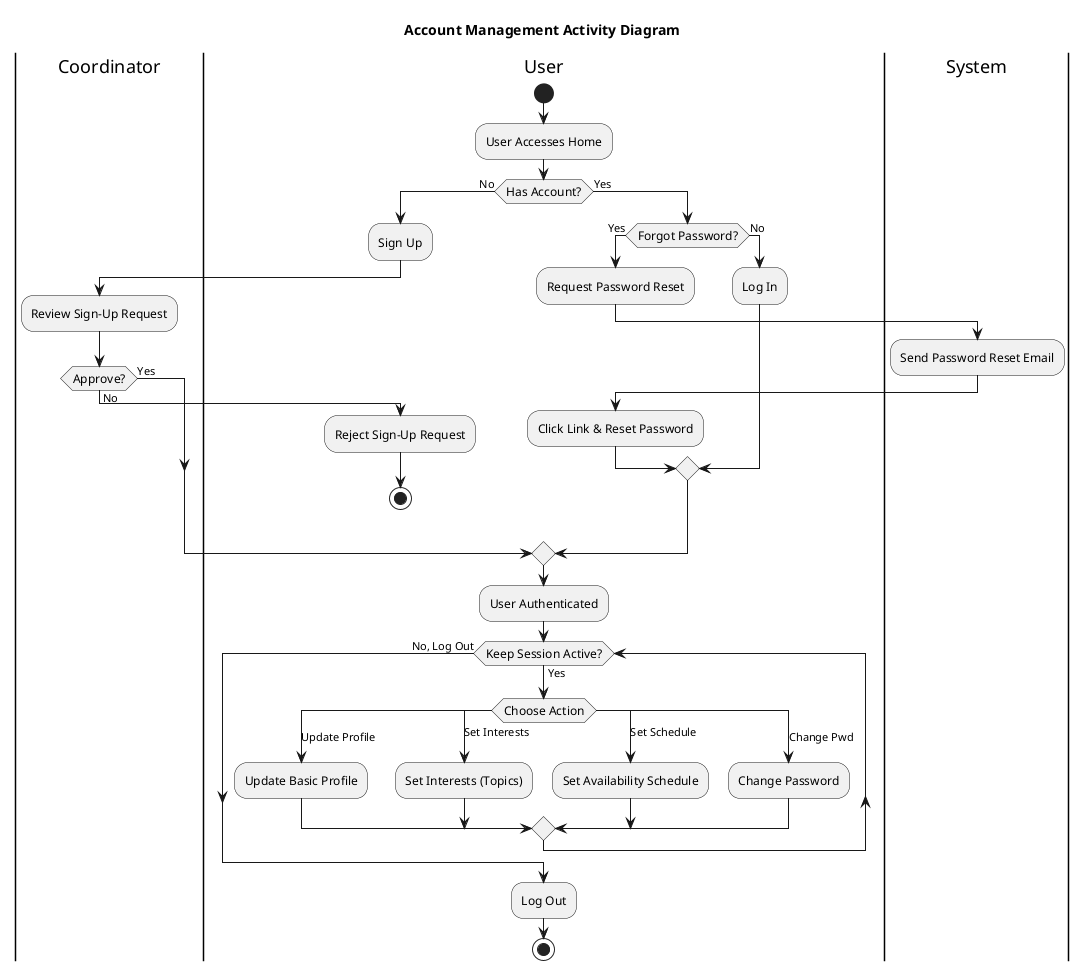

The diagram above was rendered by PlantUML. Its source (embedded in the PNG):
@startuml
title Account Management Activity Diagram
skinparam shadowing false
skinparam ActivityDiamondFontSize 12
skinparam ConditionEndStyle diamond

|Coordinator|
|User|
start

:User Accesses Home;

if (Has Account?) then (No)
  :Sign Up;
  |Coordinator|
  :Review Sign-Up Request;
  if (Approve?) then (Yes)
    |User|
  else (No)
    :Reject Sign-Up Request;
    stop
  endif
else (Yes)
  if (Forgot Password?) then (Yes)
    :Request Password Reset;
    |System|
    :Send Password Reset Email;
    |User|
    :Click Link & Reset Password;
  else (No)
    :Log In;
  endif
endif

|User|
:User Authenticated;

while (Keep Session Active?) is (Yes)
  switch (Choose Action)
  case (Update Profile)
    :Update Basic Profile;
  case (Set Interests)
    :Set Interests (Topics);
  case (Set Schedule)
    :Set Availability Schedule;
  case (Change Pwd)
    :Change Password;
  endswitch
endwhile (No, Log Out)

:Log Out;
stop

@enduml